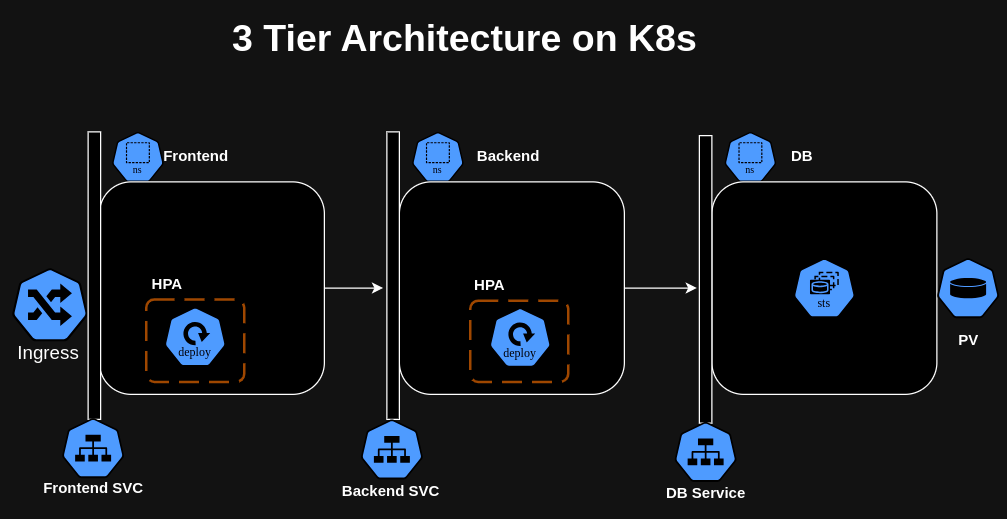

The diagram above was exported from draw.io. Its source (the exported page's mxGraphModel, read from the mxfile embedded in the PNG):
<mxGraphModel dx="1035" dy="575" grid="1" gridSize="10" guides="1" tooltips="1" connect="1" arrows="1" fold="1" page="1" pageScale="1" pageWidth="827" pageHeight="1169" math="0" shadow="0">
  <root>
    <mxCell id="0" />
    <mxCell id="1" parent="0" />
    <mxCell id="f_NvgmK-bhx9NllFTbnx-2" value="" style="aspect=fixed;sketch=0;html=1;dashed=0;whitespace=wrap;verticalLabelPosition=bottom;verticalAlign=top;fillColor=#2875E2;strokeColor=#ffffff;points=[[0.005,0.63,0],[0.1,0.2,0],[0.9,0.2,0],[0.5,0,0],[0.995,0.63,0],[0.72,0.99,0],[0.5,1,0],[0.28,0.99,0]];shape=mxgraph.kubernetes.icon2;kubernetesLabel=1;prIcon=ns" vertex="1" parent="1">
      <mxGeometry x="130" y="330" width="41.67" height="40" as="geometry" />
    </mxCell>
    <mxCell id="f_NvgmK-bhx9NllFTbnx-3" value="" style="rounded=1;whiteSpace=wrap;html=1;" vertex="1" parent="1">
      <mxGeometry x="120" y="370" width="180" height="170" as="geometry" />
    </mxCell>
    <mxCell id="f_NvgmK-bhx9NllFTbnx-4" value="" style="aspect=fixed;sketch=0;html=1;dashed=0;whitespace=wrap;verticalLabelPosition=bottom;verticalAlign=top;fillColor=#2875E2;strokeColor=#ffffff;points=[[0.005,0.63,0],[0.1,0.2,0],[0.9,0.2,0],[0.5,0,0],[0.995,0.63,0],[0.72,0.99,0],[0.5,1,0],[0.28,0.99,0]];shape=mxgraph.kubernetes.icon2;kubernetesLabel=1;prIcon=ns" vertex="1" parent="1">
      <mxGeometry x="370" y="330" width="41.67" height="40" as="geometry" />
    </mxCell>
    <mxCell id="f_NvgmK-bhx9NllFTbnx-5" value="" style="rounded=1;whiteSpace=wrap;html=1;" vertex="1" parent="1">
      <mxGeometry x="360" y="370" width="180" height="170" as="geometry" />
    </mxCell>
    <mxCell id="f_NvgmK-bhx9NllFTbnx-6" value="" style="aspect=fixed;sketch=0;html=1;dashed=0;whitespace=wrap;verticalLabelPosition=bottom;verticalAlign=top;fillColor=#2875E2;strokeColor=#ffffff;points=[[0.005,0.63,0],[0.1,0.2,0],[0.9,0.2,0],[0.5,0,0],[0.995,0.63,0],[0.72,0.99,0],[0.5,1,0],[0.28,0.99,0]];shape=mxgraph.kubernetes.icon2;kubernetesLabel=1;prIcon=ns" vertex="1" parent="1">
      <mxGeometry x="620" y="330" width="41.67" height="40" as="geometry" />
    </mxCell>
    <mxCell id="f_NvgmK-bhx9NllFTbnx-7" value="" style="rounded=1;whiteSpace=wrap;html=1;" vertex="1" parent="1">
      <mxGeometry x="610" y="370" width="180" height="170" as="geometry" />
    </mxCell>
    <mxCell id="f_NvgmK-bhx9NllFTbnx-8" value="" style="aspect=fixed;sketch=0;html=1;dashed=0;whitespace=wrap;verticalLabelPosition=bottom;verticalAlign=top;fillColor=#2875E2;strokeColor=#ffffff;points=[[0.005,0.63,0],[0.1,0.2,0],[0.9,0.2,0],[0.5,0,0],[0.995,0.63,0],[0.72,0.99,0],[0.5,1,0],[0.28,0.99,0]];shape=mxgraph.kubernetes.icon2;kubernetesLabel=1;prIcon=deploy" vertex="1" parent="1">
      <mxGeometry x="171.68" y="470" width="50" height="48" as="geometry" />
    </mxCell>
    <mxCell id="f_NvgmK-bhx9NllFTbnx-9" value="" style="aspect=fixed;sketch=0;html=1;dashed=0;whitespace=wrap;verticalLabelPosition=bottom;verticalAlign=top;fillColor=#2875E2;strokeColor=#ffffff;points=[[0.005,0.63,0],[0.1,0.2,0],[0.9,0.2,0],[0.5,0,0],[0.995,0.63,0],[0.72,0.99,0],[0.5,1,0],[0.28,0.99,0]];shape=mxgraph.kubernetes.icon2;kubernetesLabel=1;prIcon=deploy" vertex="1" parent="1">
      <mxGeometry x="431.67" y="470.5" width="50" height="48" as="geometry" />
    </mxCell>
    <mxCell id="f_NvgmK-bhx9NllFTbnx-10" value="" style="aspect=fixed;sketch=0;html=1;dashed=0;whitespace=wrap;verticalLabelPosition=bottom;verticalAlign=top;fillColor=#2875E2;strokeColor=#ffffff;points=[[0.005,0.63,0],[0.1,0.2,0],[0.9,0.2,0],[0.5,0,0],[0.995,0.63,0],[0.72,0.99,0],[0.5,1,0],[0.28,0.99,0]];shape=mxgraph.kubernetes.icon2;kubernetesLabel=1;prIcon=sts" vertex="1" parent="1">
      <mxGeometry x="675" y="431" width="50" height="48" as="geometry" />
    </mxCell>
    <mxCell id="f_NvgmK-bhx9NllFTbnx-11" value="&lt;b&gt;Frontend&lt;/b&gt;" style="text;html=1;align=center;verticalAlign=middle;resizable=0;points=[];autosize=1;strokeColor=none;fillColor=none;" vertex="1" parent="1">
      <mxGeometry x="161.67000000000002" y="335" width="70" height="30" as="geometry" />
    </mxCell>
    <mxCell id="f_NvgmK-bhx9NllFTbnx-12" value="&lt;b&gt;Backend&lt;/b&gt;" style="text;html=1;align=center;verticalAlign=middle;resizable=0;points=[];autosize=1;strokeColor=none;fillColor=none;" vertex="1" parent="1">
      <mxGeometry x="411.67" y="335" width="70" height="30" as="geometry" />
    </mxCell>
    <mxCell id="f_NvgmK-bhx9NllFTbnx-13" value="&lt;b&gt;DB&lt;/b&gt;" style="text;html=1;align=center;verticalAlign=middle;resizable=0;points=[];autosize=1;strokeColor=none;fillColor=none;" vertex="1" parent="1">
      <mxGeometry x="661.67" y="335" width="40" height="30" as="geometry" />
    </mxCell>
    <mxCell id="f_NvgmK-bhx9NllFTbnx-14" value="" style="rounded=0;whiteSpace=wrap;html=1;" vertex="1" parent="1">
      <mxGeometry x="350" y="330" width="10" height="230" as="geometry" />
    </mxCell>
    <mxCell id="f_NvgmK-bhx9NllFTbnx-15" value="" style="rounded=0;whiteSpace=wrap;html=1;" vertex="1" parent="1">
      <mxGeometry x="600" y="333" width="10" height="230" as="geometry" />
    </mxCell>
    <mxCell id="f_NvgmK-bhx9NllFTbnx-16" value="" style="aspect=fixed;sketch=0;html=1;dashed=0;whitespace=wrap;verticalLabelPosition=bottom;verticalAlign=top;fillColor=#2875E2;strokeColor=#ffffff;points=[[0.005,0.63,0],[0.1,0.2,0],[0.9,0.2,0],[0.5,0,0],[0.995,0.63,0],[0.72,0.99,0],[0.5,1,0],[0.28,0.99,0]];shape=mxgraph.kubernetes.icon2;prIcon=ing" vertex="1" parent="1">
      <mxGeometry x="50" y="439" width="61" height="58.56" as="geometry" />
    </mxCell>
    <mxCell id="f_NvgmK-bhx9NllFTbnx-17" value="&lt;font style=&quot;font-size: 15px;&quot;&gt;Ingress&amp;nbsp;&lt;/font&gt;&lt;div style=&quot;font-size: 15px;&quot;&gt;&lt;br&gt;&lt;/div&gt;" style="text;html=1;align=center;verticalAlign=middle;resizable=0;points=[];autosize=1;strokeColor=none;fillColor=none;" vertex="1" parent="1">
      <mxGeometry x="45.5" y="490" width="70" height="50" as="geometry" />
    </mxCell>
    <mxCell id="f_NvgmK-bhx9NllFTbnx-18" value="" style="rounded=1;arcSize=10;dashed=1;strokeColor=#F59D56;fillColor=none;gradientColor=none;dashPattern=8 4;strokeWidth=2;" vertex="1" parent="1">
      <mxGeometry x="416.67" y="465" width="78.33" height="65" as="geometry" />
    </mxCell>
    <mxCell id="f_NvgmK-bhx9NllFTbnx-19" value="&lt;b&gt;HPA&lt;/b&gt;" style="text;html=1;align=center;verticalAlign=middle;resizable=0;points=[];autosize=1;strokeColor=none;fillColor=none;" vertex="1" parent="1">
      <mxGeometry x="407" y="438" width="50" height="30" as="geometry" />
    </mxCell>
    <mxCell id="f_NvgmK-bhx9NllFTbnx-20" value="" style="rounded=1;arcSize=10;dashed=1;strokeColor=#F59D56;fillColor=none;gradientColor=none;dashPattern=8 4;strokeWidth=2;" vertex="1" parent="1">
      <mxGeometry x="157.51" y="464" width="78.32" height="66" as="geometry" />
    </mxCell>
    <mxCell id="f_NvgmK-bhx9NllFTbnx-21" value="&lt;b&gt;HPA&lt;/b&gt;" style="text;html=1;align=center;verticalAlign=middle;resizable=0;points=[];autosize=1;strokeColor=none;fillColor=none;" vertex="1" parent="1">
      <mxGeometry x="149" y="437" width="50" height="30" as="geometry" />
    </mxCell>
    <mxCell id="f_NvgmK-bhx9NllFTbnx-23" style="edgeStyle=orthogonalEdgeStyle;rounded=0;orthogonalLoop=1;jettySize=auto;html=1;exitX=1;exitY=0.5;exitDx=0;exitDy=0;entryX=-0.3;entryY=0.543;entryDx=0;entryDy=0;entryPerimeter=0;" edge="1" parent="1" source="f_NvgmK-bhx9NllFTbnx-3" target="f_NvgmK-bhx9NllFTbnx-14">
      <mxGeometry relative="1" as="geometry" />
    </mxCell>
    <mxCell id="f_NvgmK-bhx9NllFTbnx-24" style="edgeStyle=orthogonalEdgeStyle;rounded=0;orthogonalLoop=1;jettySize=auto;html=1;exitX=1;exitY=0.5;exitDx=0;exitDy=0;entryX=-0.2;entryY=0.53;entryDx=0;entryDy=0;entryPerimeter=0;" edge="1" parent="1" source="f_NvgmK-bhx9NllFTbnx-5" target="f_NvgmK-bhx9NllFTbnx-15">
      <mxGeometry relative="1" as="geometry" />
    </mxCell>
    <mxCell id="f_NvgmK-bhx9NllFTbnx-25" value="" style="aspect=fixed;sketch=0;html=1;dashed=0;whitespace=wrap;verticalLabelPosition=bottom;verticalAlign=top;fillColor=#2875E2;strokeColor=#ffffff;points=[[0.005,0.63,0],[0.1,0.2,0],[0.9,0.2,0],[0.5,0,0],[0.995,0.63,0],[0.72,0.99,0],[0.5,1,0],[0.28,0.99,0]];shape=mxgraph.kubernetes.icon2;prIcon=vol" vertex="1" parent="1">
      <mxGeometry x="790" y="431" width="50" height="48" as="geometry" />
    </mxCell>
    <mxCell id="f_NvgmK-bhx9NllFTbnx-26" value="" style="aspect=fixed;sketch=0;html=1;dashed=0;whitespace=wrap;verticalLabelPosition=bottom;verticalAlign=top;fillColor=#2875E2;strokeColor=#ffffff;points=[[0.005,0.63,0],[0.1,0.2,0],[0.9,0.2,0],[0.5,0,0],[0.995,0.63,0],[0.72,0.99,0],[0.5,1,0],[0.28,0.99,0]];shape=mxgraph.kubernetes.icon2;prIcon=svc" vertex="1" parent="1">
      <mxGeometry x="329" y="560" width="50" height="48" as="geometry" />
    </mxCell>
    <mxCell id="f_NvgmK-bhx9NllFTbnx-27" value="" style="aspect=fixed;sketch=0;html=1;dashed=0;whitespace=wrap;verticalLabelPosition=bottom;verticalAlign=top;fillColor=#2875E2;strokeColor=#ffffff;points=[[0.005,0.63,0],[0.1,0.2,0],[0.9,0.2,0],[0.5,0,0],[0.995,0.63,0],[0.72,0.99,0],[0.5,1,0],[0.28,0.99,0]];shape=mxgraph.kubernetes.icon2;prIcon=svc" vertex="1" parent="1">
      <mxGeometry x="580" y="562" width="50" height="48" as="geometry" />
    </mxCell>
    <mxCell id="f_NvgmK-bhx9NllFTbnx-28" value="&lt;b&gt;Backend SVC&lt;/b&gt;" style="text;html=1;align=center;verticalAlign=middle;resizable=0;points=[];autosize=1;strokeColor=none;fillColor=none;" vertex="1" parent="1">
      <mxGeometry x="303" y="603" width="100" height="30" as="geometry" />
    </mxCell>
    <mxCell id="f_NvgmK-bhx9NllFTbnx-29" value="&lt;b&gt;DB Service&lt;/b&gt;" style="text;html=1;align=center;verticalAlign=middle;resizable=0;points=[];autosize=1;strokeColor=none;fillColor=none;" vertex="1" parent="1">
      <mxGeometry x="565" y="604" width="80" height="30" as="geometry" />
    </mxCell>
    <mxCell id="f_NvgmK-bhx9NllFTbnx-30" value="&lt;b&gt;PV&lt;/b&gt;" style="text;html=1;align=center;verticalAlign=middle;resizable=0;points=[];autosize=1;strokeColor=none;fillColor=none;" vertex="1" parent="1">
      <mxGeometry x="795" y="482" width="40" height="30" as="geometry" />
    </mxCell>
    <mxCell id="f_NvgmK-bhx9NllFTbnx-31" value="" style="rounded=0;whiteSpace=wrap;html=1;" vertex="1" parent="1">
      <mxGeometry x="111" y="330" width="10" height="230" as="geometry" />
    </mxCell>
    <mxCell id="f_NvgmK-bhx9NllFTbnx-32" value="" style="aspect=fixed;sketch=0;html=1;dashed=0;whitespace=wrap;verticalLabelPosition=bottom;verticalAlign=top;fillColor=#2875E2;strokeColor=#ffffff;points=[[0.005,0.63,0],[0.1,0.2,0],[0.9,0.2,0],[0.5,0,0],[0.995,0.63,0],[0.72,0.99,0],[0.5,1,0],[0.28,0.99,0]];shape=mxgraph.kubernetes.icon2;prIcon=svc" vertex="1" parent="1">
      <mxGeometry x="90" y="559" width="50" height="48" as="geometry" />
    </mxCell>
    <mxCell id="f_NvgmK-bhx9NllFTbnx-33" value="&lt;b&gt;Frontend SVC&lt;/b&gt;" style="text;html=1;align=center;verticalAlign=middle;resizable=0;points=[];autosize=1;strokeColor=none;fillColor=none;" vertex="1" parent="1">
      <mxGeometry x="65" y="600" width="100" height="30" as="geometry" />
    </mxCell>
    <mxCell id="f_NvgmK-bhx9NllFTbnx-34" value="&lt;b&gt;&lt;font style=&quot;font-size: 30px;&quot;&gt;3 Tier Architecture on K8s&lt;/font&gt;&lt;/b&gt;" style="text;html=1;align=center;verticalAlign=middle;resizable=0;points=[];autosize=1;strokeColor=none;fillColor=none;" vertex="1" parent="1">
      <mxGeometry x="231.67" y="230" width="360" height="50" as="geometry" />
    </mxCell>
  </root>
</mxGraphModel>